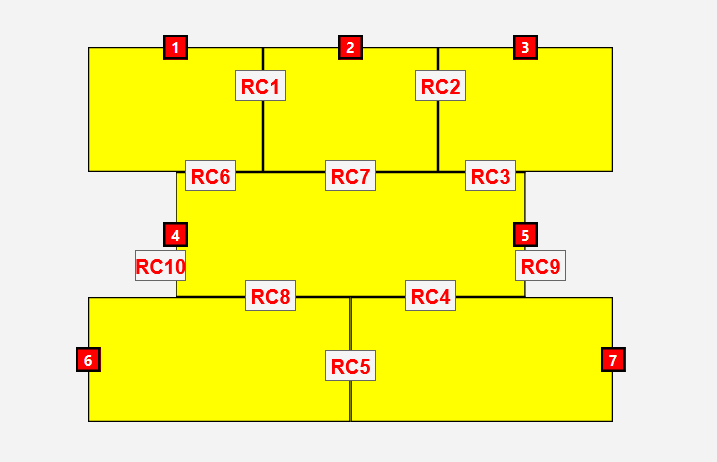

The diagram above was exported from draw.io. Its source (the exported page's mxGraphModel, read from the mxfile embedded in the PNG):
<mxGraphModel dx="1042" dy="562" grid="1" gridSize="10" guides="1" tooltips="1" connect="1" arrows="1" fold="1" page="1" pageScale="1" pageWidth="827" pageHeight="1169" math="0" shadow="0">
  <root>
    <mxCell id="0" />
    <mxCell id="1" parent="0" />
    <mxCell id="LGZFIEojIGk_7AhAGKfW-1" parent="1" style="shape=image;verticalLabelPosition=bottom;labelBackgroundColor=default;verticalAlign=top;aspect=fixed;imageAspect=0;image=data:image/png,(base64 omitted: 5548 chars);" value="" vertex="1">
      <mxGeometry height="462" width="717" x="55" y="70" as="geometry" />
    </mxCell>
    <mxCell id="LGZFIEojIGk_7AhAGKfW-4" parent="1" style="text;html=1;fontSize=24;fontStyle=1;verticalAlign=middle;align=center;fillColor=#f5f5f5;fontColor=#333333;strokeColor=#666666;" value="&lt;font style=&quot;font-size: 20px;&quot;&gt;&lt;span style=&quot;color: light-dark(rgb(255, 0, 0), rgb(237, 237, 237));&quot;&gt;RC5&lt;/span&gt;&lt;/font&gt;" vertex="1">
      <mxGeometry height="30" width="50" x="380" y="420" as="geometry" />
    </mxCell>
    <mxCell id="LGZFIEojIGk_7AhAGKfW-5" parent="1" style="text;html=1;fontSize=24;fontStyle=1;verticalAlign=middle;align=center;fillColor=#f5f5f5;fontColor=#333333;strokeColor=#666666;" value="&lt;font style=&quot;font-size: 20px;&quot;&gt;&lt;span style=&quot;color: light-dark(rgb(255, 0, 0), rgb(237, 237, 237));&quot;&gt;RC4&lt;/span&gt;&lt;/font&gt;" vertex="1">
      <mxGeometry height="30" width="50" x="460" y="350" as="geometry" />
    </mxCell>
    <mxCell id="LGZFIEojIGk_7AhAGKfW-6" parent="1" style="text;html=1;fontSize=24;fontStyle=1;verticalAlign=middle;align=center;fillColor=#f5f5f5;fontColor=#333333;strokeColor=#666666;" value="&lt;font style=&quot;font-size: 20px;&quot;&gt;&lt;span style=&quot;color: light-dark(rgb(255, 0, 0), rgb(237, 237, 237));&quot;&gt;RC8&lt;/span&gt;&lt;/font&gt;" vertex="1">
      <mxGeometry height="30" width="50" x="300" y="350" as="geometry" />
    </mxCell>
    <mxCell id="LGZFIEojIGk_7AhAGKfW-7" parent="1" style="text;html=1;fontSize=24;fontStyle=1;verticalAlign=middle;align=center;fillColor=#f5f5f5;fontColor=#333333;strokeColor=#666666;" value="&lt;font style=&quot;font-size: 20px;&quot;&gt;&lt;span style=&quot;color: light-dark(rgb(255, 0, 0), rgb(237, 237, 237));&quot;&gt;RC9&lt;/span&gt;&lt;/font&gt;" vertex="1">
      <mxGeometry height="30" width="50" x="570" y="320" as="geometry" />
    </mxCell>
    <mxCell id="LGZFIEojIGk_7AhAGKfW-8" parent="1" style="text;html=1;fontSize=24;fontStyle=1;verticalAlign=middle;align=center;fillColor=#f5f5f5;fontColor=#333333;strokeColor=#666666;" value="&lt;font style=&quot;font-size: 20px;&quot;&gt;&lt;span style=&quot;color: light-dark(rgb(255, 0, 0), rgb(237, 237, 237));&quot;&gt;RC10&lt;/span&gt;&lt;/font&gt;" vertex="1">
      <mxGeometry height="30" width="50" x="190" y="320" as="geometry" />
    </mxCell>
    <mxCell id="LGZFIEojIGk_7AhAGKfW-9" parent="1" style="text;html=1;fontSize=24;fontStyle=1;verticalAlign=middle;align=center;fillColor=#f5f5f5;fontColor=#333333;strokeColor=#666666;" value="&lt;font style=&quot;font-size: 20px;&quot;&gt;&lt;span style=&quot;color: light-dark(rgb(255, 0, 0), rgb(237, 237, 237));&quot;&gt;RC6&lt;/span&gt;&lt;/font&gt;" vertex="1">
      <mxGeometry height="30" width="50" x="240" y="230" as="geometry" />
    </mxCell>
    <mxCell id="LGZFIEojIGk_7AhAGKfW-10" parent="1" style="text;html=1;fontSize=24;fontStyle=1;verticalAlign=middle;align=center;fillColor=#f5f5f5;fontColor=#333333;strokeColor=#666666;" value="&lt;font style=&quot;font-size: 20px;&quot;&gt;&lt;span style=&quot;color: light-dark(rgb(255, 0, 0), rgb(237, 237, 237));&quot;&gt;RC7&lt;/span&gt;&lt;/font&gt;" vertex="1">
      <mxGeometry height="30" width="50" x="380" y="230" as="geometry" />
    </mxCell>
    <mxCell id="LGZFIEojIGk_7AhAGKfW-11" parent="1" style="text;html=1;fontSize=24;fontStyle=1;verticalAlign=middle;align=center;fillColor=#f5f5f5;fontColor=#333333;strokeColor=#666666;" value="&lt;font style=&quot;font-size: 20px;&quot;&gt;&lt;span style=&quot;color: light-dark(rgb(255, 0, 0), rgb(237, 237, 237));&quot;&gt;RC3&lt;/span&gt;&lt;/font&gt;" vertex="1">
      <mxGeometry height="30" width="50" x="520" y="230" as="geometry" />
    </mxCell>
    <mxCell id="LGZFIEojIGk_7AhAGKfW-12" parent="1" style="text;html=1;fontSize=24;fontStyle=1;verticalAlign=middle;align=center;fillColor=#f5f5f5;fontColor=#333333;strokeColor=#666666;" value="&lt;font style=&quot;font-size: 20px;&quot;&gt;&lt;span style=&quot;color: light-dark(rgb(255, 0, 0), rgb(237, 237, 237));&quot;&gt;RC1&lt;/span&gt;&lt;/font&gt;" vertex="1">
      <mxGeometry height="30" width="50" x="290" y="140" as="geometry" />
    </mxCell>
    <mxCell id="LGZFIEojIGk_7AhAGKfW-13" parent="1" style="text;html=1;fontSize=24;fontStyle=1;verticalAlign=middle;align=center;fillColor=#f5f5f5;fontColor=#333333;strokeColor=#666666;" value="&lt;font style=&quot;font-size: 20px;&quot;&gt;&lt;span style=&quot;color: light-dark(rgb(255, 0, 0), rgb(237, 237, 237));&quot;&gt;RC2&lt;/span&gt;&lt;/font&gt;" vertex="1">
      <mxGeometry height="30" width="50" x="470" y="140" as="geometry" />
    </mxCell>
  </root>
</mxGraphModel>